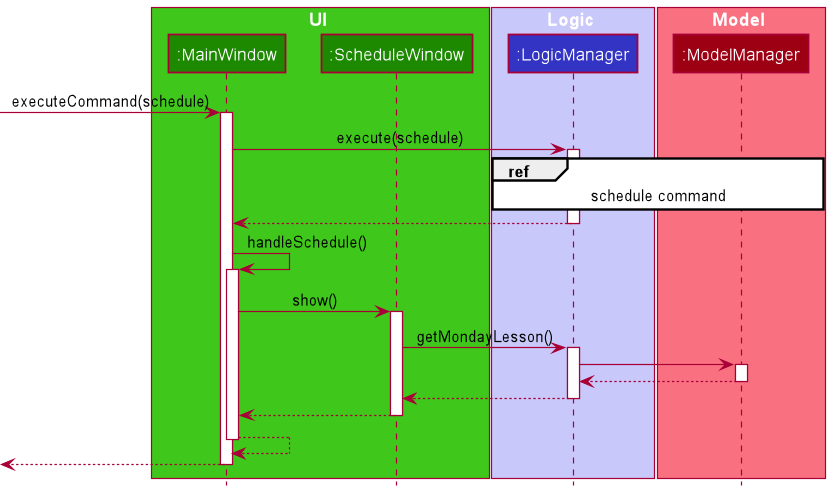

The diagram above was rendered by PlantUML. Its source (embedded in the PNG):
@startuml
!include style.puml

box UI UI_COLOR_T2
participant ":MainWindow" as MainWindow UI_COLOR
participant ":ScheduleWindow" as ScheduleWindow UI_COLOR
end box

box Logic LOGIC_COLOR_T1
participant ":LogicManager" as LogicManager LOGIC_COLOR
end box

box Model MODEL_COLOR_T1
participant ":ModelManager" as ModelManager MODEL_COLOR
end box

[-> MainWindow : executeCommand(schedule)
activate MainWindow

MainWindow -> LogicManager : execute(schedule)
activate LogicManager

ref over LogicManager, ModelManager : schedule command

LogicManager --> MainWindow
deactivate LogicManager

MainWindow -> MainWindow : handleSchedule()
activate MainWindow

MainWindow -> ScheduleWindow : show()
activate ScheduleWindow

ScheduleWindow -> LogicManager : getMondayLesson()
activate LogicManager

LogicManager -> ModelManager
activate ModelManager

ModelManager --> LogicManager
deactivate ModelManager

LogicManager --> ScheduleWindow
deactivate LogicManager

ScheduleWindow --> MainWindow
deactivate

MainWindow --> MainWindow
deactivate MainWindow


[<--MainWindow
deactivate MainWindow
@enduml